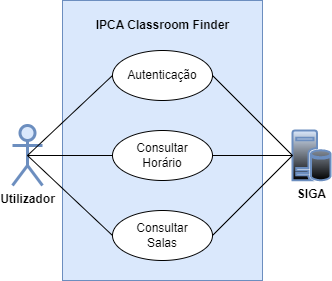

The diagram above was exported from draw.io. Its source (the exported page's mxGraphModel, read from the mxfile embedded in the PNG):
<mxGraphModel dx="1038" dy="539" grid="1" gridSize="10" guides="1" tooltips="1" connect="1" arrows="1" fold="1" page="1" pageScale="1" pageWidth="827" pageHeight="1169" math="0" shadow="0">
  <root>
    <mxCell id="0" />
    <mxCell id="1" parent="0" />
    <mxCell id="uxnbA4jW4k-u9ahIDBEE-1" value="SIGA" style="sketch=0;pointerEvents=1;shadow=0;dashed=0;html=1;strokeColor=#6c8ebf;labelPosition=center;verticalLabelPosition=bottom;verticalAlign=top;align=center;fillColor=#dae8fc;shape=mxgraph.mscae.enterprise.database_server;fontStyle=1;gradientColor=default;strokeWidth=2;" vertex="1" parent="1">
      <mxGeometry x="590" y="170" width="38" height="50" as="geometry" />
    </mxCell>
    <mxCell id="uxnbA4jW4k-u9ahIDBEE-3" value="" style="whiteSpace=wrap;html=1;fillColor=#DAE8FC;strokeColor=#6c8ebf;" vertex="1" parent="1">
      <mxGeometry x="360" y="40" width="200" height="280" as="geometry" />
    </mxCell>
    <mxCell id="uxnbA4jW4k-u9ahIDBEE-4" value="IPCA Classroom Finder" style="text;html=1;strokeColor=none;fillColor=none;align=center;verticalAlign=middle;whiteSpace=wrap;rounded=0;fontStyle=1" vertex="1" parent="1">
      <mxGeometry x="387.5" y="50" width="145" height="30" as="geometry" />
    </mxCell>
    <mxCell id="uxnbA4jW4k-u9ahIDBEE-5" value="Utilizador" style="shape=umlActor;verticalLabelPosition=bottom;verticalAlign=top;html=1;outlineConnect=0;fontStyle=1;fillColor=#dae8fc;strokeColor=#6c8ebf;gradientColor=none;strokeWidth=3;" vertex="1" parent="1">
      <mxGeometry x="310" y="165" width="30" height="60" as="geometry" />
    </mxCell>
    <mxCell id="uxnbA4jW4k-u9ahIDBEE-6" value="Autenticação" style="ellipse;whiteSpace=wrap;html=1;" vertex="1" parent="1">
      <mxGeometry x="410" y="90" width="100" height="50" as="geometry" />
    </mxCell>
    <mxCell id="uxnbA4jW4k-u9ahIDBEE-7" value="" style="endArrow=none;html=1;rounded=0;entryX=0;entryY=0.5;entryDx=0;entryDy=0;exitX=0.5;exitY=0.5;exitDx=0;exitDy=0;exitPerimeter=0;" edge="1" parent="1" source="uxnbA4jW4k-u9ahIDBEE-5" target="uxnbA4jW4k-u9ahIDBEE-6">
      <mxGeometry width="50" height="50" relative="1" as="geometry">
        <mxPoint x="390" y="240" as="sourcePoint" />
        <mxPoint x="440" y="190" as="targetPoint" />
      </mxGeometry>
    </mxCell>
    <mxCell id="uxnbA4jW4k-u9ahIDBEE-9" value="" style="endArrow=none;html=1;rounded=0;entryX=1;entryY=0.5;entryDx=0;entryDy=0;exitX=0;exitY=0.5;exitDx=0;exitDy=0;exitPerimeter=0;" edge="1" parent="1" source="uxnbA4jW4k-u9ahIDBEE-1" target="uxnbA4jW4k-u9ahIDBEE-6">
      <mxGeometry width="50" height="50" relative="1" as="geometry">
        <mxPoint x="390" y="240" as="sourcePoint" />
        <mxPoint x="440" y="190" as="targetPoint" />
      </mxGeometry>
    </mxCell>
    <mxCell id="uxnbA4jW4k-u9ahIDBEE-10" value="Consultar&lt;br&gt;Horário" style="ellipse;whiteSpace=wrap;html=1;" vertex="1" parent="1">
      <mxGeometry x="410" y="170" width="100" height="50" as="geometry" />
    </mxCell>
    <mxCell id="uxnbA4jW4k-u9ahIDBEE-11" value="" style="endArrow=none;html=1;rounded=0;exitX=0.5;exitY=0.5;exitDx=0;exitDy=0;exitPerimeter=0;entryX=0;entryY=0.5;entryDx=0;entryDy=0;" edge="1" parent="1" source="uxnbA4jW4k-u9ahIDBEE-5" target="uxnbA4jW4k-u9ahIDBEE-10">
      <mxGeometry width="50" height="50" relative="1" as="geometry">
        <mxPoint x="390" y="230" as="sourcePoint" />
        <mxPoint x="440" y="180" as="targetPoint" />
      </mxGeometry>
    </mxCell>
    <mxCell id="uxnbA4jW4k-u9ahIDBEE-12" value="" style="endArrow=none;html=1;rounded=0;exitX=1;exitY=0.5;exitDx=0;exitDy=0;entryX=0;entryY=0.5;entryDx=0;entryDy=0;entryPerimeter=0;" edge="1" parent="1" source="uxnbA4jW4k-u9ahIDBEE-10" target="uxnbA4jW4k-u9ahIDBEE-1">
      <mxGeometry width="50" height="50" relative="1" as="geometry">
        <mxPoint x="390" y="230" as="sourcePoint" />
        <mxPoint x="440" y="180" as="targetPoint" />
      </mxGeometry>
    </mxCell>
    <mxCell id="uxnbA4jW4k-u9ahIDBEE-17" value="Consultar&lt;br&gt;Salas" style="ellipse;whiteSpace=wrap;html=1;" vertex="1" parent="1">
      <mxGeometry x="410" y="250" width="100" height="50" as="geometry" />
    </mxCell>
    <mxCell id="uxnbA4jW4k-u9ahIDBEE-18" value="" style="endArrow=none;html=1;rounded=0;entryX=0.5;entryY=0.5;entryDx=0;entryDy=0;entryPerimeter=0;exitX=0;exitY=0.5;exitDx=0;exitDy=0;" edge="1" parent="1" source="uxnbA4jW4k-u9ahIDBEE-17" target="uxnbA4jW4k-u9ahIDBEE-5">
      <mxGeometry width="50" height="50" relative="1" as="geometry">
        <mxPoint x="390" y="230" as="sourcePoint" />
        <mxPoint x="440" y="180" as="targetPoint" />
      </mxGeometry>
    </mxCell>
    <mxCell id="uxnbA4jW4k-u9ahIDBEE-19" value="" style="endArrow=none;html=1;rounded=0;entryX=0;entryY=0.5;entryDx=0;entryDy=0;entryPerimeter=0;exitX=1;exitY=0.5;exitDx=0;exitDy=0;" edge="1" parent="1" source="uxnbA4jW4k-u9ahIDBEE-17" target="uxnbA4jW4k-u9ahIDBEE-1">
      <mxGeometry width="50" height="50" relative="1" as="geometry">
        <mxPoint x="390" y="230" as="sourcePoint" />
        <mxPoint x="440" y="180" as="targetPoint" />
      </mxGeometry>
    </mxCell>
  </root>
</mxGraphModel>